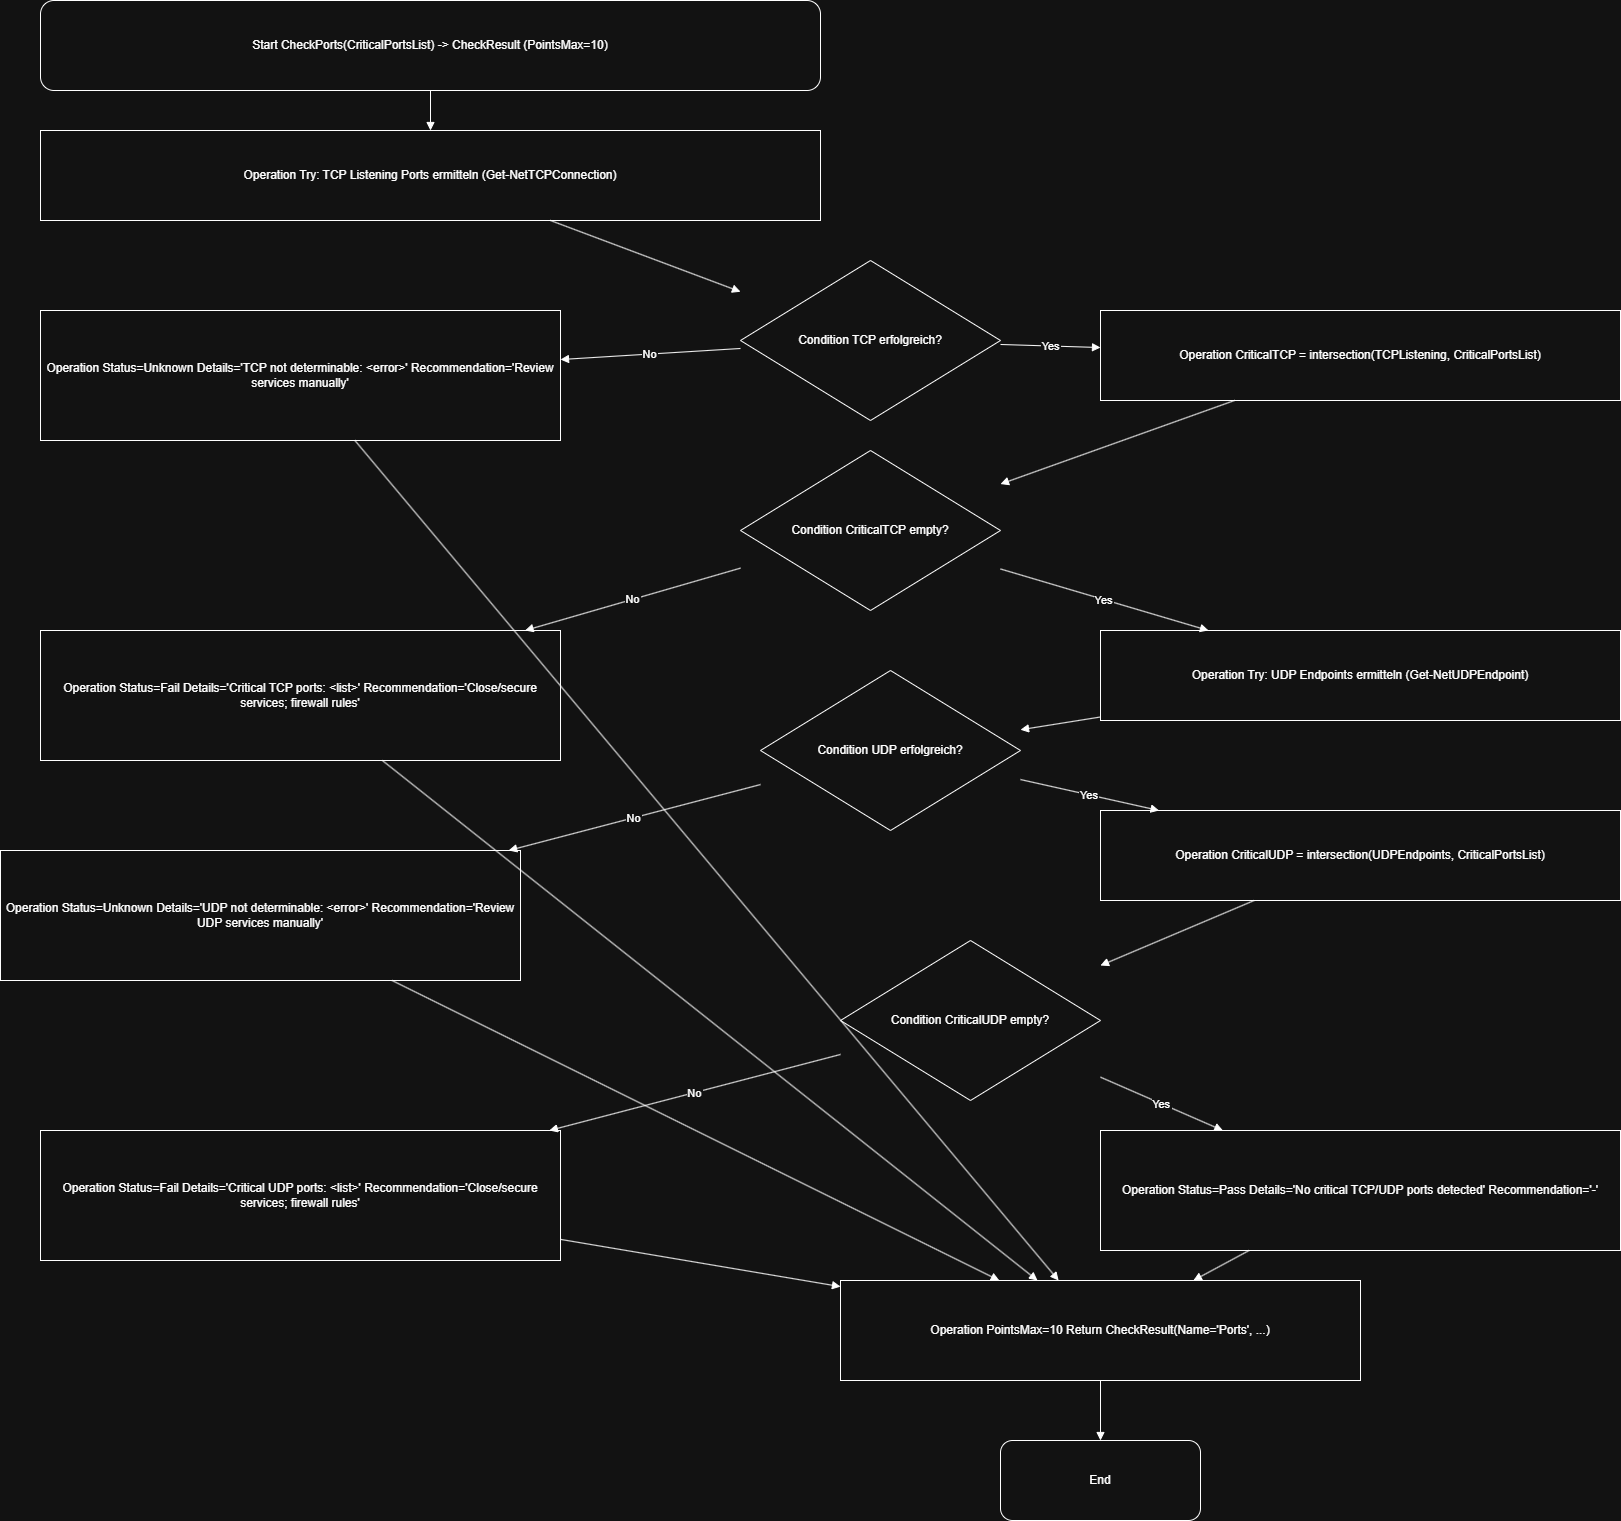

The diagram above was exported from draw.io. Its source (the exported page's mxGraphModel, read from the mxfile embedded in the PNG):
<mxGraphModel dx="2739" dy="1601" grid="1" gridSize="10" guides="1" tooltips="1" connect="1" arrows="1" fold="1" page="1" pageScale="1" pageWidth="1920" pageHeight="1080" math="0" shadow="0">
  <root>
    <mxCell id="0" />
    <mxCell id="1" parent="0" />
    <mxCell id="387de1cc4e6a438c" parent="1" style="shape=terminator;whiteSpace=wrap;html=0;align=center;verticalAlign=middle;rounded=1;" value="Start CheckPorts(CriticalPortsList) -&gt; CheckResult (PointsMax=10)" vertex="1">
      <mxGeometry height="90" width="780" x="60" y="60" as="geometry" />
    </mxCell>
    <mxCell id="57886f52071349f6" parent="1" style="shape=rectangle;whiteSpace=wrap;html=0;align=center;verticalAlign=middle;" value="Operation Try: TCP Listening Ports ermitteln (Get-NetTCPConnection)" vertex="1">
      <mxGeometry height="90" width="780" x="60" y="190" as="geometry" />
    </mxCell>
    <mxCell id="17299184b5b54822" parent="1" style="shape=rhombus;whiteSpace=wrap;html=0;align=center;verticalAlign=middle;" value="Condition TCP erfolgreich?" vertex="1">
      <mxGeometry height="160" width="260" x="760" y="320" as="geometry" />
    </mxCell>
    <mxCell id="7ee251f4480b4a02" parent="1" style="shape=rectangle;whiteSpace=wrap;html=0;align=center;verticalAlign=middle;" value="Operation Status=Unknown Details='TCP not determinable: &lt;error&gt;' Recommendation='Review services manually'" vertex="1">
      <mxGeometry height="130" width="520" x="60" y="370" as="geometry" />
    </mxCell>
    <mxCell id="92e506c11dcc454a" parent="1" style="shape=rectangle;whiteSpace=wrap;html=0;align=center;verticalAlign=middle;" value="Operation CriticalTCP = intersection(TCPListening, CriticalPortsList)" vertex="1">
      <mxGeometry height="90" width="520" x="1120" y="370" as="geometry" />
    </mxCell>
    <mxCell id="4aa2e367609e408a" parent="1" style="shape=rhombus;whiteSpace=wrap;html=0;align=center;verticalAlign=middle;" value="Condition CriticalTCP empty?" vertex="1">
      <mxGeometry height="160" width="260" x="760" y="510" as="geometry" />
    </mxCell>
    <mxCell id="3df5080d6e4e409f" parent="1" style="shape=rectangle;whiteSpace=wrap;html=0;align=center;verticalAlign=middle;" value="Operation Status=Fail Details='Critical TCP ports: &lt;list&gt;' Recommendation='Close/secure services; firewall rules'" vertex="1">
      <mxGeometry height="130" width="520" x="60" y="690" as="geometry" />
    </mxCell>
    <mxCell id="4e0c196526294f2d" parent="1" style="shape=rectangle;whiteSpace=wrap;html=0;align=center;verticalAlign=middle;" value="Operation Try: UDP Endpoints ermitteln (Get-NetUDPEndpoint)" vertex="1">
      <mxGeometry height="90" width="520" x="1120" y="690" as="geometry" />
    </mxCell>
    <mxCell id="412595f991de41e9" parent="1" style="shape=rhombus;whiteSpace=wrap;html=0;align=center;verticalAlign=middle;" value="Condition UDP erfolgreich?" vertex="1">
      <mxGeometry height="160" width="260" x="780" y="730" as="geometry" />
    </mxCell>
    <mxCell id="308e780014284404" parent="1" style="shape=rectangle;whiteSpace=wrap;html=0;align=center;verticalAlign=middle;" value="Operation Status=Unknown Details='UDP not determinable: &lt;error&gt;' Recommendation='Review UDP services manually'" vertex="1">
      <mxGeometry height="130" width="520" x="20" y="910" as="geometry" />
    </mxCell>
    <mxCell id="41a37d1963ac4185" parent="1" style="shape=rectangle;whiteSpace=wrap;html=0;align=center;verticalAlign=middle;" value="Operation CriticalUDP = intersection(UDPEndpoints, CriticalPortsList)" vertex="1">
      <mxGeometry height="90" width="520" x="1120" y="870" as="geometry" />
    </mxCell>
    <mxCell id="ac4ce874a332478c" parent="1" style="shape=rhombus;whiteSpace=wrap;html=0;align=center;verticalAlign=middle;" value="Condition CriticalUDP empty?" vertex="1">
      <mxGeometry height="160" width="260" x="860" y="1000" as="geometry" />
    </mxCell>
    <mxCell id="7f9a4a1f51f54124" parent="1" style="shape=rectangle;whiteSpace=wrap;html=0;align=center;verticalAlign=middle;" value="Operation Status=Pass Details='No critical TCP/UDP ports detected' Recommendation='-'" vertex="1">
      <mxGeometry height="120" width="520" x="1120" y="1190" as="geometry" />
    </mxCell>
    <mxCell id="d3b4177440c74d39" parent="1" style="shape=rectangle;whiteSpace=wrap;html=0;align=center;verticalAlign=middle;" value="Operation Status=Fail Details='Critical UDP ports: &lt;list&gt;' Recommendation='Close/secure services; firewall rules'" vertex="1">
      <mxGeometry height="130" width="520" x="60" y="1190" as="geometry" />
    </mxCell>
    <mxCell id="5c6ac8c170844187" parent="1" style="shape=rectangle;whiteSpace=wrap;html=0;align=center;verticalAlign=middle;" value="Operation PointsMax=10 Return CheckResult(Name='Ports', ...)" vertex="1">
      <mxGeometry height="100" width="520" x="860" y="1340" as="geometry" />
    </mxCell>
    <mxCell id="3d62f85076764bea" parent="1" style="shape=terminator;whiteSpace=wrap;html=0;align=center;verticalAlign=middle;rounded=1;" value="End" vertex="1">
      <mxGeometry height="80" width="200" x="1020" y="1500" as="geometry" />
    </mxCell>
    <mxCell id="a7e4dea88408493d" edge="1" parent="1" source="387de1cc4e6a438c" style="endArrow=block;html=0;rounded=0;" target="57886f52071349f6" value="">
      <mxGeometry relative="1" as="geometry" />
    </mxCell>
    <mxCell id="efa81190b5694157" edge="1" parent="1" source="57886f52071349f6" style="endArrow=block;html=0;rounded=0;" target="17299184b5b54822" value="">
      <mxGeometry relative="1" as="geometry" />
    </mxCell>
    <mxCell id="036329caac524ad3" edge="1" parent="1" source="17299184b5b54822" style="endArrow=block;html=0;rounded=0;" target="92e506c11dcc454a" value="Yes">
      <mxGeometry relative="1" as="geometry" />
    </mxCell>
    <mxCell id="595cae4b6f584c4d" edge="1" parent="1" source="17299184b5b54822" style="endArrow=block;html=0;rounded=0;" target="7ee251f4480b4a02" value="No">
      <mxGeometry relative="1" as="geometry" />
    </mxCell>
    <mxCell id="da03ed6d5f1c4e31" edge="1" parent="1" source="92e506c11dcc454a" style="endArrow=block;html=0;rounded=0;" target="4aa2e367609e408a" value="">
      <mxGeometry relative="1" as="geometry" />
    </mxCell>
    <mxCell id="f6534145351e4bb9" edge="1" parent="1" source="4aa2e367609e408a" style="endArrow=block;html=0;rounded=0;" target="3df5080d6e4e409f" value="No">
      <mxGeometry relative="1" as="geometry" />
    </mxCell>
    <mxCell id="df69c325a5ca4a6f" edge="1" parent="1" source="4aa2e367609e408a" style="endArrow=block;html=0;rounded=0;" target="4e0c196526294f2d" value="Yes">
      <mxGeometry relative="1" as="geometry" />
    </mxCell>
    <mxCell id="1ba93d25db2146d9" edge="1" parent="1" source="4e0c196526294f2d" style="endArrow=block;html=0;rounded=0;" target="412595f991de41e9" value="">
      <mxGeometry relative="1" as="geometry" />
    </mxCell>
    <mxCell id="9dcacfa20da44f1f" edge="1" parent="1" source="412595f991de41e9" style="endArrow=block;html=0;rounded=0;" target="41a37d1963ac4185" value="Yes">
      <mxGeometry relative="1" as="geometry" />
    </mxCell>
    <mxCell id="cc475ddef7084751" edge="1" parent="1" source="412595f991de41e9" style="endArrow=block;html=0;rounded=0;" target="308e780014284404" value="No">
      <mxGeometry relative="1" as="geometry" />
    </mxCell>
    <mxCell id="98ea573418d54bae" edge="1" parent="1" source="41a37d1963ac4185" style="endArrow=block;html=0;rounded=0;" target="ac4ce874a332478c" value="">
      <mxGeometry relative="1" as="geometry" />
    </mxCell>
    <mxCell id="fea480a01f934426" edge="1" parent="1" source="ac4ce874a332478c" style="endArrow=block;html=0;rounded=0;" target="7f9a4a1f51f54124" value="Yes">
      <mxGeometry relative="1" as="geometry" />
    </mxCell>
    <mxCell id="e16cdcdcb30248d6" edge="1" parent="1" source="ac4ce874a332478c" style="endArrow=block;html=0;rounded=0;" target="d3b4177440c74d39" value="No">
      <mxGeometry relative="1" as="geometry" />
    </mxCell>
    <mxCell id="70b953acee744744" edge="1" parent="1" source="7ee251f4480b4a02" style="endArrow=block;html=0;rounded=0;" target="5c6ac8c170844187" value="">
      <mxGeometry relative="1" as="geometry" />
    </mxCell>
    <mxCell id="3c3d6b83bc9c40cb" edge="1" parent="1" source="3df5080d6e4e409f" style="endArrow=block;html=0;rounded=0;" target="5c6ac8c170844187" value="">
      <mxGeometry relative="1" as="geometry" />
    </mxCell>
    <mxCell id="9d81f954123e4402" edge="1" parent="1" source="308e780014284404" style="endArrow=block;html=0;rounded=0;" target="5c6ac8c170844187" value="">
      <mxGeometry relative="1" as="geometry" />
    </mxCell>
    <mxCell id="cfeaee43f9ce4027" edge="1" parent="1" source="7f9a4a1f51f54124" style="endArrow=block;html=0;rounded=0;" target="5c6ac8c170844187" value="">
      <mxGeometry relative="1" as="geometry" />
    </mxCell>
    <mxCell id="a63f8a4374ee4379" edge="1" parent="1" source="d3b4177440c74d39" style="endArrow=block;html=0;rounded=0;" target="5c6ac8c170844187" value="">
      <mxGeometry relative="1" as="geometry" />
    </mxCell>
    <mxCell id="c11f815c581a4dcb" edge="1" parent="1" source="5c6ac8c170844187" style="endArrow=block;html=0;rounded=0;" target="3d62f85076764bea" value="">
      <mxGeometry relative="1" as="geometry" />
    </mxCell>
  </root>
</mxGraphModel>